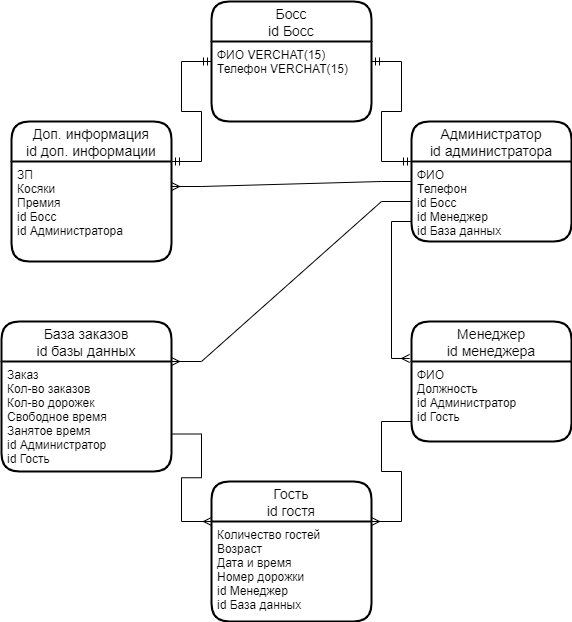

The diagram above was exported from draw.io. Its source (the exported page's mxGraphModel, read from the mxfile embedded in the PNG):
<mxGraphModel dx="1422" dy="882" grid="1" gridSize="10" guides="1" tooltips="1" connect="1" arrows="1" fold="1" page="1" pageScale="1" pageWidth="827" pageHeight="1169" math="0" shadow="0">
  <root>
    <mxCell id="0" />
    <mxCell id="1" parent="0" />
    <mxCell id="fWBPr578tItKGiH2Zur4-2" value="Босс&#10;id Босс" style="swimlane;childLayout=stackLayout;horizontal=1;startSize=40;horizontalStack=0;rounded=1;fontSize=14;fontStyle=0;strokeWidth=2;resizeParent=0;resizeLast=1;shadow=0;dashed=0;align=center;" parent="1" vertex="1">
      <mxGeometry x="320" y="40" width="160" height="120" as="geometry" />
    </mxCell>
    <mxCell id="fWBPr578tItKGiH2Zur4-3" value="ФИО VERCHAT(15)&#10;Телефон VERCHAT(15)&#10;" style="align=left;strokeColor=none;fillColor=none;spacingLeft=4;fontSize=12;verticalAlign=top;resizable=0;rotatable=0;part=1;" parent="fWBPr578tItKGiH2Zur4-2" vertex="1">
      <mxGeometry y="40" width="160" height="80" as="geometry" />
    </mxCell>
    <mxCell id="fWBPr578tItKGiH2Zur4-4" value="Администратор&#10;id администратора" style="swimlane;childLayout=stackLayout;horizontal=1;startSize=40;horizontalStack=0;rounded=1;fontSize=14;fontStyle=0;strokeWidth=2;resizeParent=0;resizeLast=1;shadow=0;dashed=0;align=center;" parent="1" vertex="1">
      <mxGeometry x="520" y="160" width="160" height="120" as="geometry" />
    </mxCell>
    <mxCell id="fWBPr578tItKGiH2Zur4-5" value="ФИО&#10;Телефон&#10;id Босс&#10;id Менеджер&#10;id База данных&#10;&#10;&#10;&#10;&#10;" style="align=left;strokeColor=none;fillColor=none;spacingLeft=4;fontSize=12;verticalAlign=top;resizable=0;rotatable=0;part=1;" parent="fWBPr578tItKGiH2Zur4-4" vertex="1">
      <mxGeometry y="40" width="160" height="80" as="geometry" />
    </mxCell>
    <mxCell id="fWBPr578tItKGiH2Zur4-6" value="Доп. информация&#10;id доп. информации" style="swimlane;childLayout=stackLayout;horizontal=1;startSize=40;horizontalStack=0;rounded=1;fontSize=14;fontStyle=0;strokeWidth=2;resizeParent=0;resizeLast=1;shadow=0;dashed=0;align=center;" parent="1" vertex="1">
      <mxGeometry x="120" y="160" width="160" height="140" as="geometry" />
    </mxCell>
    <mxCell id="fWBPr578tItKGiH2Zur4-7" value="ЗП&#10;Косяки&#10;Премия&#10;id Босс&#10;id Администратора&#10;&#10;&#10;" style="align=left;strokeColor=none;fillColor=none;spacingLeft=4;fontSize=12;verticalAlign=top;resizable=0;rotatable=0;part=1;" parent="fWBPr578tItKGiH2Zur4-6" vertex="1">
      <mxGeometry y="40" width="160" height="100" as="geometry" />
    </mxCell>
    <mxCell id="fWBPr578tItKGiH2Zur4-8" value="База заказов&#10;id базы данных" style="swimlane;childLayout=stackLayout;horizontal=1;startSize=40;horizontalStack=0;rounded=1;fontSize=14;fontStyle=0;strokeWidth=2;resizeParent=0;resizeLast=1;shadow=0;dashed=0;align=center;" parent="1" vertex="1">
      <mxGeometry x="110" y="360" width="170" height="150" as="geometry" />
    </mxCell>
    <mxCell id="fWBPr578tItKGiH2Zur4-9" value="Заказ&#10;Кол-во заказов&#10;Кол-во дорожек&#10;Свободное время&#10;Занятое время&#10;id Администратор&#10;id Гость&#10;&#10;&#10;" style="align=left;strokeColor=none;fillColor=none;spacingLeft=4;fontSize=12;verticalAlign=top;resizable=0;rotatable=0;part=1;" parent="fWBPr578tItKGiH2Zur4-8" vertex="1">
      <mxGeometry y="40" width="170" height="110" as="geometry" />
    </mxCell>
    <mxCell id="fWBPr578tItKGiH2Zur4-10" value="Менеджер&#10;id менеджера" style="swimlane;childLayout=stackLayout;horizontal=1;startSize=40;horizontalStack=0;rounded=1;fontSize=14;fontStyle=0;strokeWidth=2;resizeParent=0;resizeLast=1;shadow=0;dashed=0;align=center;" parent="1" vertex="1">
      <mxGeometry x="520" y="360" width="160" height="120" as="geometry" />
    </mxCell>
    <mxCell id="fWBPr578tItKGiH2Zur4-11" value="ФИО&#10;Должность&#10;id Администратор&#10;id Гость&#10;&#10;&#10;" style="align=left;strokeColor=none;fillColor=none;spacingLeft=4;fontSize=12;verticalAlign=top;resizable=0;rotatable=0;part=1;" parent="fWBPr578tItKGiH2Zur4-10" vertex="1">
      <mxGeometry y="40" width="160" height="80" as="geometry" />
    </mxCell>
    <mxCell id="fWBPr578tItKGiH2Zur4-12" value="Гость&#10;id гостя" style="swimlane;childLayout=stackLayout;horizontal=1;startSize=40;horizontalStack=0;rounded=1;fontSize=14;fontStyle=0;strokeWidth=2;resizeParent=0;resizeLast=1;shadow=0;dashed=0;align=center;" parent="1" vertex="1">
      <mxGeometry x="320" y="520" width="160" height="140" as="geometry" />
    </mxCell>
    <mxCell id="fWBPr578tItKGiH2Zur4-13" value="Количество гостей&#10;Возраст&#10;Дата и время&#10;Номер дорожки&#10;id Менеджер&#10;id База данных&#10;&#10;&#10;" style="align=left;strokeColor=none;fillColor=none;spacingLeft=4;fontSize=12;verticalAlign=top;resizable=0;rotatable=0;part=1;" parent="fWBPr578tItKGiH2Zur4-12" vertex="1">
      <mxGeometry y="40" width="160" height="100" as="geometry" />
    </mxCell>
    <mxCell id="fWBPr578tItKGiH2Zur4-14" value="" style="edgeStyle=entityRelationEdgeStyle;fontSize=12;html=1;endArrow=ERmandOne;startArrow=ERmandOne;rounded=0;exitX=1;exitY=0.5;exitDx=0;exitDy=0;entryX=0;entryY=0;entryDx=0;entryDy=0;" parent="1" source="fWBPr578tItKGiH2Zur4-2" target="fWBPr578tItKGiH2Zur4-5" edge="1">
      <mxGeometry width="100" height="100" relative="1" as="geometry">
        <mxPoint x="340" y="530" as="sourcePoint" />
        <mxPoint x="440" y="430" as="targetPoint" />
      </mxGeometry>
    </mxCell>
    <mxCell id="fWBPr578tItKGiH2Zur4-15" value="" style="edgeStyle=entityRelationEdgeStyle;fontSize=12;html=1;endArrow=ERmandOne;startArrow=ERmandOne;rounded=0;entryX=0;entryY=0.25;entryDx=0;entryDy=0;exitX=1;exitY=0;exitDx=0;exitDy=0;" parent="1" source="fWBPr578tItKGiH2Zur4-7" target="fWBPr578tItKGiH2Zur4-3" edge="1">
      <mxGeometry width="100" height="100" relative="1" as="geometry">
        <mxPoint x="340" y="530" as="sourcePoint" />
        <mxPoint x="440" y="430" as="targetPoint" />
      </mxGeometry>
    </mxCell>
    <mxCell id="fWBPr578tItKGiH2Zur4-16" value="" style="edgeStyle=entityRelationEdgeStyle;fontSize=12;html=1;endArrow=ERmany;rounded=0;exitX=0;exitY=0.25;exitDx=0;exitDy=0;entryX=1;entryY=0.25;entryDx=0;entryDy=0;" parent="1" source="fWBPr578tItKGiH2Zur4-5" target="fWBPr578tItKGiH2Zur4-7" edge="1">
      <mxGeometry width="100" height="100" relative="1" as="geometry">
        <mxPoint x="340" y="530" as="sourcePoint" />
        <mxPoint x="340" y="270" as="targetPoint" />
      </mxGeometry>
    </mxCell>
    <mxCell id="fWBPr578tItKGiH2Zur4-17" value="" style="fontSize=12;html=1;endArrow=ERmany;rounded=0;exitX=0;exitY=0.75;exitDx=0;exitDy=0;elbow=vertical;entryX=-0.012;entryY=0.308;entryDx=0;entryDy=0;entryPerimeter=0;" parent="1" source="fWBPr578tItKGiH2Zur4-5" target="fWBPr578tItKGiH2Zur4-10" edge="1">
      <mxGeometry width="100" height="100" relative="1" as="geometry">
        <mxPoint x="440" y="280" as="sourcePoint" />
        <mxPoint x="500" y="400" as="targetPoint" />
        <Array as="points">
          <mxPoint x="500" y="260" />
          <mxPoint x="500" y="397" />
        </Array>
      </mxGeometry>
    </mxCell>
    <mxCell id="fWBPr578tItKGiH2Zur4-19" value="" style="edgeStyle=entityRelationEdgeStyle;fontSize=12;html=1;endArrow=ERmany;rounded=0;elbow=vertical;entryX=1;entryY=0;entryDx=0;entryDy=0;exitX=0;exitY=0.75;exitDx=0;exitDy=0;" parent="1" source="fWBPr578tItKGiH2Zur4-11" target="fWBPr578tItKGiH2Zur4-13" edge="1">
      <mxGeometry width="100" height="100" relative="1" as="geometry">
        <mxPoint x="360" y="340" as="sourcePoint" />
        <mxPoint x="460" y="240" as="targetPoint" />
      </mxGeometry>
    </mxCell>
    <mxCell id="fWBPr578tItKGiH2Zur4-20" value="" style="edgeStyle=entityRelationEdgeStyle;fontSize=12;html=1;endArrow=ERmany;rounded=0;elbow=vertical;exitX=0;exitY=0.5;exitDx=0;exitDy=0;entryX=1;entryY=0;entryDx=0;entryDy=0;" parent="1" source="fWBPr578tItKGiH2Zur4-5" target="fWBPr578tItKGiH2Zur4-9" edge="1">
      <mxGeometry width="100" height="100" relative="1" as="geometry">
        <mxPoint x="260" y="340" as="sourcePoint" />
        <mxPoint x="360" y="240" as="targetPoint" />
      </mxGeometry>
    </mxCell>
    <mxCell id="fWBPr578tItKGiH2Zur4-21" value="" style="edgeStyle=entityRelationEdgeStyle;fontSize=12;html=1;endArrow=ERmany;rounded=0;elbow=vertical;exitX=1;exitY=0.75;exitDx=0;exitDy=0;entryX=0;entryY=0;entryDx=0;entryDy=0;" parent="1" source="fWBPr578tItKGiH2Zur4-8" target="fWBPr578tItKGiH2Zur4-13" edge="1">
      <mxGeometry width="100" height="100" relative="1" as="geometry">
        <mxPoint x="260" y="340" as="sourcePoint" />
        <mxPoint x="360" y="240" as="targetPoint" />
      </mxGeometry>
    </mxCell>
  </root>
</mxGraphModel>